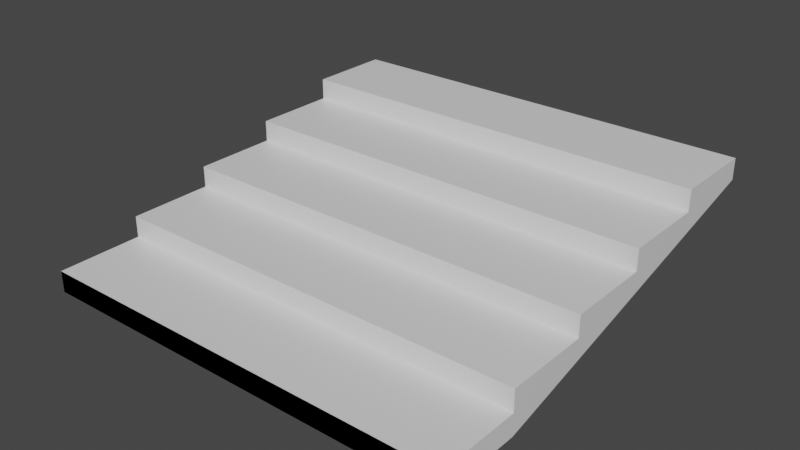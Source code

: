 # Source: StairsShallow.blend  (saved by Blender 2.80.75; exported with 4.5.12 LTS)
import bpy
from mathutils import Matrix  # noqa: F401  (used for matrix-valued properties, if any)

bpy.ops.wm.read_factory_settings(use_empty=True)
scene = bpy.context.scene
scene.name = 'Scene'

# ---- collections
col_collection = bpy.data.collections.new('Collection'); scene.collection.children.link(col_collection)

# ---- materials (node trees are filled in below, after node groups)
mat_material = bpy.data.materials.new('Material')
mat_material.alpha_threshold = 0.0
mat_material.use_transparent_shadow = False
mat_material.line_color = (0.0, 0.0, 0.0, 1.0)

# ---- material node trees
mat_material.use_nodes = True; mat_material.node_tree.nodes.clear()
_N = mat_material.node_tree.nodes; _L = mat_material.node_tree.links
n0 = _N.new('ShaderNodeOutputMaterial'); n0.name = 'Material Output'; n0.location = (300, 300)
n1 = _N.new('ShaderNodeBsdfPrincipled'); n1.name = 'Principled BSDF'; n1.location = (10, 300)
n1.distribution = 'GGX'
n1.subsurface_method = 'BURLEY'
n1.inputs[2].default_value = 0.4
n1.inputs[3].default_value = 1.45
n1.inputs[27].default_value = (0.0, 0.0, 0.0, 1.0)
n1.inputs[28].default_value = 1.0
_L.new(n1.outputs[0], n0.inputs[0])
n0.is_active_output = True

# ---- world
world_world = bpy.data.worlds.new('World'); scene.world = world_world
world_world.use_nodes = True; world_world.node_tree.nodes.clear()
_N = world_world.node_tree.nodes; _L = world_world.node_tree.links
n0 = _N.new('ShaderNodeOutputWorld'); n0.name = 'World Output'; n0.location = (300, 300)
n1 = _N.new('ShaderNodeBackground'); n1.name = 'Background'; n1.location = (10, 300)
n1.inputs[0].default_value = (0.05088, 0.05088, 0.05088, 1.0)
_L.new(n1.outputs[0], n0.inputs[0])
n0.is_active_output = True
world_world.color = (0.05088, 0.05088, 0.05088)
world_world.use_sun_shadow = False
world_world.sun_shadow_jitter_overblur = 0.0

# ---- meshes
me_cube = bpy.data.meshes.new('Cube')
me_cube.from_pydata([(1.0, -0.6, 0.2), (1.0, -0.6, 0.1), (1.0, -1.0, 0.2), (1.0, -1.0, 1.49e-08), (-1.0, -0.6, 0.2), (-1.0, -0.6, 0.1), (-1.0, -1.0, 0.2), (-1.0, -1.0, 1.49e-08)], [], [(0, 4, 6, 2), (3, 2, 6, 7), (7, 6, 4, 5), (5, 1, 3, 7), (1, 0, 2, 3), (5, 4, 0, 1)])
_uv = me_cube.uv_layers.new(name='UVMap')
_uv.uv.foreach_set('vector', [0.625, 0.5, 0.875, 0.5, 0.875, 0.75, 0.625, 0.75, 0.375, 0.75, 0.625, 0.75, 0.625, 1.0, 0.375, 1.0, 0.375, 0.0, 0.625, 0.0, 0.625, 0.25, 0.375, 0.25, 0.125, 0.5, 0.375, 0.5, 0.375, 0.75, 0.125, 0.75, 0.375, 0.5, 0.625, 0.5, 0.625, 0.75, 0.375, 0.75, 0.375, 0.25, 0.625, 0.25, 0.625, 0.5, 0.375, 0.5])
me_cube.materials.append(mat_material)
me_cube.use_remesh_preserve_volume = False
me_cube.use_remesh_preserve_attributes = False
me_cube.use_mirror_vertex_groups = False
me_cube.update()
me_cube_001 = bpy.data.meshes.new('Cube.001')
me_cube_001.from_pydata([(1.0, -0.6, 0.2), (1.0, -0.6, 0.1), (1.0, -1.0, 0.2), (1.0, -1.0, 0.1), (-1.0, -0.6, 0.2), (-1.0, -0.6, 0.1), (-1.0, -1.0, 0.2), (-1.0, -1.0, 0.1)], [], [(0, 4, 6, 2), (3, 2, 6, 7), (7, 6, 4, 5), (5, 1, 3, 7), (1, 0, 2, 3), (5, 4, 0, 1)])
_uv = me_cube_001.uv_layers.new(name='UVMap')
_uv.uv.foreach_set('vector', [0.625, 0.5, 0.875, 0.5, 0.875, 0.75, 0.625, 0.75, 0.375, 0.75, 0.625, 0.75, 0.625, 1.0, 0.375, 1.0, 0.375, 0.0, 0.625, 0.0, 0.625, 0.25, 0.375, 0.25, 0.125, 0.5, 0.375, 0.5, 0.375, 0.75, 0.125, 0.75, 0.375, 0.5, 0.625, 0.5, 0.625, 0.75, 0.375, 0.75, 0.375, 0.25, 0.625, 0.25, 0.625, 0.5, 0.375, 0.5])
me_cube_001.materials.append(mat_material)
me_cube_001.use_remesh_preserve_volume = False
me_cube_001.use_remesh_preserve_attributes = False
me_cube_001.use_mirror_vertex_groups = False
me_cube_001.update()
me_cube_002 = bpy.data.meshes.new('Cube.002')
me_cube_002.from_pydata([(-1.0, -1.0, 0.0), (-1.0, -1.0, 0.1), (-1.0, 1.0, 0.4), (-1.0, 1.0, 0.5), (1.0, -1.0, 0.0), (1.0, -1.0, 0.1), (1.0, 1.0, 0.4), (1.0, 1.0, 0.5), (0.0, -1.0, 0.0), (0.0, -1.0, 0.1), (0.0, 1.0, 0.4), (0.0, 1.0, 0.5)], [], [(10, 11, 7, 6), (8, 9, 1, 0), (4, 5, 9, 8), (2, 3, 11, 10)])
_uv = me_cube_002.uv_layers.new(name='UVMap')
_uv.uv.foreach_set('vector', [0.375, 0.375, 0.625, 0.375, 0.625, 0.5, 0.375, 0.5, 0.375, 0.875, 0.625, 0.875, 0.625, 1.0, 0.375, 1.0, 0.375, 0.75, 0.625, 0.75, 0.625, 0.875, 0.375, 0.875, 0.375, 0.25, 0.625, 0.25, 0.625, 0.375, 0.375, 0.375])
me_cube_002.use_remesh_preserve_volume = False
me_cube_002.use_remesh_preserve_attributes = False
me_cube_002.use_mirror_vertex_groups = False
me_cube_002.update()

# ---- objects
ob_cube = bpy.data.objects.new('Cube', me_cube)
ob_cube_001 = bpy.data.objects.new('Cube.001', me_cube_001)
ob_empty = bpy.data.objects.new('Empty', None)
ob_cube_002 = bpy.data.objects.new('Cube.002', me_cube_002)

# ---- transforms, parenting, visibility, modifiers, constraints
ob_cube.location = (0.0, 0.4, 0.0)
ob_cube.lock_rotations_4d = False
ob_cube.empty_display_type = 'ARROWS'
ob_cube.lineart.crease_threshold = 0.0
_m = ob_cube.modifiers.new('Array', 'ARRAY')
_m.count = 4
_m.constant_offset_displace = (0.0, 0.0, 0.0)
_m.relative_offset_displace = (0.0, 1.0, 0.5)
ob_cube_001.location = (0.0, 0.0, -0.1)
ob_cube_001.lock_rotations_4d = False
ob_cube_001.empty_display_type = 'ARROWS'
ob_cube_001.lineart.crease_threshold = 0.0
ob_empty.location = (0.0, 0.0, 0.0)
ob_empty.empty_display_type = 'ARROWS'
ob_empty.lineart.crease_threshold = 0.0
ob_cube_002.parent = ob_empty
ob_cube_002.location = (0.0, 0.0, 0.0)
ob_cube_002.lineart.crease_threshold = 0.0

# ---- collection membership
col_collection.objects.link(ob_cube)
col_collection.objects.link(ob_cube_001)
col_collection.objects.link(ob_empty)
col_collection.objects.link(ob_cube_002)

# ---- scene / render settings (as saved in the file)
scene.frame_start = 1; scene.frame_end = 250; scene.frame_set(1)
scene.render.engine = 'BLENDER_EEVEE_NEXT'
scene.cycles.use_denoising = False
scene.cycles.samples = 128
scene.cycles.sampling_pattern = 'TABULATED_SOBOL'
scene.cycles.use_adaptive_sampling = False
scene.cycles.use_light_tree = False
scene.view_settings.view_transform = 'Filmic'
bpy.context.view_layer.update()

# ---- added for rendering (the .blend has no active camera and no usable light): camera, sun
cam_auto = bpy.data.cameras.new('AutoCamera')
cam_auto.lens = 50.0
cam_auto.sensor_width = 36.0
cam_auto.clip_end = 1000.0
ob_auto_camera = bpy.data.objects.new('AutoCamera', cam_auto)
scene.collection.objects.link(ob_auto_camera)
ob_auto_camera.location = (2.65751, -3.18901, 2.376)
ob_auto_camera.rotation_euler = (1.09748, -7.21219e-08, 0.694738)
scene.camera = ob_auto_camera
light_auto_sun = bpy.data.lights.new('AutoSun', 'SUN')
light_auto_sun.energy = 3.0
light_auto_sun.angle = 0.0523599
ob_auto_sun = bpy.data.objects.new('AutoSun', light_auto_sun)
scene.collection.objects.link(ob_auto_sun)
ob_auto_sun.rotation_euler = (0.872665, 0.174533, 0.523599)
bpy.context.view_layer.update()
